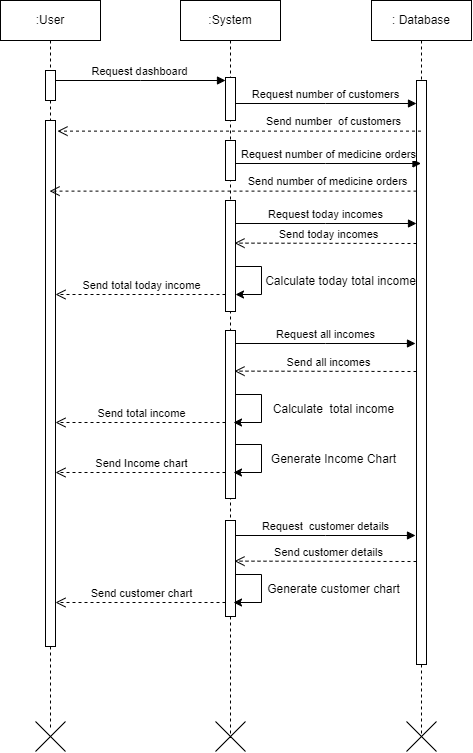

The diagram above was exported from draw.io. Its source (the exported page's mxGraphModel, read from the mxfile embedded in the PNG):
<mxGraphModel dx="1257" dy="651" grid="1" gridSize="10" guides="1" tooltips="1" connect="1" arrows="1" fold="1" page="1" pageScale="1" pageWidth="850" pageHeight="1100" math="0" shadow="0">
  <root>
    <mxCell id="0" />
    <mxCell id="1" parent="0" />
    <mxCell id="aM9ryv3xv72pqoxQDRHE-1" value=":User" style="shape=umlLifeline;perimeter=lifelinePerimeter;whiteSpace=wrap;html=1;container=0;dropTarget=0;collapsible=0;recursiveResize=0;outlineConnect=0;portConstraint=eastwest;newEdgeStyle={&quot;edgeStyle&quot;:&quot;elbowEdgeStyle&quot;,&quot;elbow&quot;:&quot;vertical&quot;,&quot;curved&quot;:0,&quot;rounded&quot;:0};" parent="1" vertex="1">
      <mxGeometry x="40" y="40" width="100" height="728" as="geometry" />
    </mxCell>
    <mxCell id="aM9ryv3xv72pqoxQDRHE-2" value="" style="html=1;points=[];perimeter=orthogonalPerimeter;outlineConnect=0;targetShapes=umlLifeline;portConstraint=eastwest;newEdgeStyle={&quot;edgeStyle&quot;:&quot;elbowEdgeStyle&quot;,&quot;elbow&quot;:&quot;vertical&quot;,&quot;curved&quot;:0,&quot;rounded&quot;:0};" parent="aM9ryv3xv72pqoxQDRHE-1" vertex="1">
      <mxGeometry x="45" y="70" width="10" height="30" as="geometry" />
    </mxCell>
    <mxCell id="1PqEswID8fQzVsbg0oQI-4" value="" style="html=1;points=[];perimeter=orthogonalPerimeter;outlineConnect=0;targetShapes=umlLifeline;portConstraint=eastwest;newEdgeStyle={&quot;edgeStyle&quot;:&quot;elbowEdgeStyle&quot;,&quot;elbow&quot;:&quot;vertical&quot;,&quot;curved&quot;:0,&quot;rounded&quot;:0};" vertex="1" parent="aM9ryv3xv72pqoxQDRHE-1">
      <mxGeometry x="45" y="120" width="10" height="526" as="geometry" />
    </mxCell>
    <mxCell id="aM9ryv3xv72pqoxQDRHE-5" value=":System" style="shape=umlLifeline;perimeter=lifelinePerimeter;whiteSpace=wrap;html=1;container=0;dropTarget=0;collapsible=0;recursiveResize=0;outlineConnect=0;portConstraint=eastwest;newEdgeStyle={&quot;edgeStyle&quot;:&quot;elbowEdgeStyle&quot;,&quot;elbow&quot;:&quot;vertical&quot;,&quot;curved&quot;:0,&quot;rounded&quot;:0};" parent="1" vertex="1">
      <mxGeometry x="220" y="40" width="100" height="737" as="geometry" />
    </mxCell>
    <mxCell id="aM9ryv3xv72pqoxQDRHE-6" value="" style="html=1;points=[];perimeter=orthogonalPerimeter;outlineConnect=0;targetShapes=umlLifeline;portConstraint=eastwest;newEdgeStyle={&quot;edgeStyle&quot;:&quot;elbowEdgeStyle&quot;,&quot;elbow&quot;:&quot;vertical&quot;,&quot;curved&quot;:0,&quot;rounded&quot;:0};" parent="aM9ryv3xv72pqoxQDRHE-5" vertex="1">
      <mxGeometry x="45" y="77" width="10" height="43" as="geometry" />
    </mxCell>
    <mxCell id="aM9ryv3xv72pqoxQDRHE-7" value="Request dashboard" style="html=1;verticalAlign=bottom;endArrow=block;edgeStyle=elbowEdgeStyle;elbow=vertical;curved=0;rounded=0;" parent="1" source="aM9ryv3xv72pqoxQDRHE-2" target="aM9ryv3xv72pqoxQDRHE-6" edge="1">
      <mxGeometry relative="1" as="geometry">
        <mxPoint x="195" y="130" as="sourcePoint" />
        <Array as="points">
          <mxPoint x="180" y="120" />
        </Array>
      </mxGeometry>
    </mxCell>
    <mxCell id="1PqEswID8fQzVsbg0oQI-1" value=": Database" style="shape=umlLifeline;perimeter=lifelinePerimeter;whiteSpace=wrap;html=1;container=0;dropTarget=0;collapsible=0;recursiveResize=0;outlineConnect=0;portConstraint=eastwest;newEdgeStyle={&quot;edgeStyle&quot;:&quot;elbowEdgeStyle&quot;,&quot;elbow&quot;:&quot;vertical&quot;,&quot;curved&quot;:0,&quot;rounded&quot;:0};" vertex="1" parent="1">
      <mxGeometry x="411" y="40" width="100" height="736" as="geometry" />
    </mxCell>
    <mxCell id="1PqEswID8fQzVsbg0oQI-2" value="" style="html=1;points=[];perimeter=orthogonalPerimeter;outlineConnect=0;targetShapes=umlLifeline;portConstraint=eastwest;newEdgeStyle={&quot;edgeStyle&quot;:&quot;elbowEdgeStyle&quot;,&quot;elbow&quot;:&quot;vertical&quot;,&quot;curved&quot;:0,&quot;rounded&quot;:0};" vertex="1" parent="1PqEswID8fQzVsbg0oQI-1">
      <mxGeometry x="45" y="80" width="10" height="584" as="geometry" />
    </mxCell>
    <mxCell id="1PqEswID8fQzVsbg0oQI-3" value="Request number of customers" style="html=1;verticalAlign=bottom;endArrow=block;edgeStyle=elbowEdgeStyle;elbow=vertical;curved=0;rounded=0;" edge="1" parent="1" target="1PqEswID8fQzVsbg0oQI-2">
      <mxGeometry relative="1" as="geometry">
        <mxPoint x="275.0000000000001" y="143.00000000000006" as="sourcePoint" />
        <Array as="points">
          <mxPoint x="365" y="143" />
        </Array>
        <mxPoint x="446" y="143.00000000000006" as="targetPoint" />
      </mxGeometry>
    </mxCell>
    <mxCell id="1PqEswID8fQzVsbg0oQI-5" value="Send number&amp;nbsp; of customers" style="html=1;verticalAlign=bottom;endArrow=open;dashed=1;endSize=8;edgeStyle=elbowEdgeStyle;elbow=vertical;curved=0;rounded=0;" edge="1" parent="1" source="1PqEswID8fQzVsbg0oQI-1">
      <mxGeometry x="-0.5211" y="-1" relative="1" as="geometry">
        <mxPoint x="97" y="170" as="targetPoint" />
        <Array as="points">
          <mxPoint x="353" y="170.62" />
        </Array>
        <mxPoint x="443" y="170.61999999999995" as="sourcePoint" />
        <mxPoint as="offset" />
      </mxGeometry>
    </mxCell>
    <mxCell id="1PqEswID8fQzVsbg0oQI-9" value="Request number of medicine orders" style="html=1;verticalAlign=bottom;endArrow=block;edgeStyle=elbowEdgeStyle;elbow=vertical;curved=0;rounded=0;" edge="1" parent="1" target="1PqEswID8fQzVsbg0oQI-1">
      <mxGeometry relative="1" as="geometry">
        <mxPoint x="275.0000000000001" y="203.00000000000006" as="sourcePoint" />
        <Array as="points">
          <mxPoint x="365" y="203" />
        </Array>
        <mxPoint x="446" y="203.00000000000006" as="targetPoint" />
      </mxGeometry>
    </mxCell>
    <mxCell id="1PqEswID8fQzVsbg0oQI-10" value="Send number of medicine orders" style="html=1;verticalAlign=bottom;endArrow=open;dashed=1;endSize=8;edgeStyle=elbowEdgeStyle;elbow=vertical;curved=0;rounded=0;" edge="1" parent="1" target="aM9ryv3xv72pqoxQDRHE-1">
      <mxGeometry x="-0.5211" y="-1" relative="1" as="geometry">
        <mxPoint x="110" y="230" as="targetPoint" />
        <Array as="points">
          <mxPoint x="366" y="230.62" />
        </Array>
        <mxPoint x="456" y="230.61999999999995" as="sourcePoint" />
        <mxPoint as="offset" />
      </mxGeometry>
    </mxCell>
    <mxCell id="1PqEswID8fQzVsbg0oQI-11" value="" style="html=1;points=[];perimeter=orthogonalPerimeter;outlineConnect=0;targetShapes=umlLifeline;portConstraint=eastwest;newEdgeStyle={&quot;edgeStyle&quot;:&quot;elbowEdgeStyle&quot;,&quot;elbow&quot;:&quot;vertical&quot;,&quot;curved&quot;:0,&quot;rounded&quot;:0};" vertex="1" parent="1">
      <mxGeometry x="265" y="180" width="10" height="40" as="geometry" />
    </mxCell>
    <mxCell id="1PqEswID8fQzVsbg0oQI-12" value="" style="html=1;points=[];perimeter=orthogonalPerimeter;outlineConnect=0;targetShapes=umlLifeline;portConstraint=eastwest;newEdgeStyle={&quot;edgeStyle&quot;:&quot;elbowEdgeStyle&quot;,&quot;elbow&quot;:&quot;vertical&quot;,&quot;curved&quot;:0,&quot;rounded&quot;:0};" vertex="1" parent="1">
      <mxGeometry x="265" y="240" width="10" height="111" as="geometry" />
    </mxCell>
    <mxCell id="1PqEswID8fQzVsbg0oQI-13" value="Request today incomes" style="html=1;verticalAlign=bottom;endArrow=block;edgeStyle=elbowEdgeStyle;elbow=vertical;curved=0;rounded=0;" edge="1" parent="1">
      <mxGeometry relative="1" as="geometry">
        <mxPoint x="275.0000000000001" y="263.00000000000006" as="sourcePoint" />
        <Array as="points">
          <mxPoint x="365" y="263" />
        </Array>
        <mxPoint x="456" y="263" as="targetPoint" />
      </mxGeometry>
    </mxCell>
    <mxCell id="1PqEswID8fQzVsbg0oQI-14" value="Send today incomes" style="html=1;verticalAlign=bottom;endArrow=open;dashed=1;endSize=8;edgeStyle=elbowEdgeStyle;elbow=vertical;curved=0;rounded=0;" edge="1" parent="1">
      <mxGeometry x="-0.0328" relative="1" as="geometry">
        <mxPoint x="274" y="283" as="targetPoint" />
        <Array as="points">
          <mxPoint x="348" y="282.62" />
        </Array>
        <mxPoint x="456" y="283" as="sourcePoint" />
        <mxPoint as="offset" />
      </mxGeometry>
    </mxCell>
    <mxCell id="1PqEswID8fQzVsbg0oQI-16" value="" style="endArrow=classic;html=1;rounded=0;" edge="1" parent="1" target="1PqEswID8fQzVsbg0oQI-12">
      <mxGeometry width="50" height="50" relative="1" as="geometry">
        <mxPoint x="275.00176470588235" y="306" as="sourcePoint" />
        <mxPoint x="324.09000000000003" y="306" as="targetPoint" />
        <Array as="points">
          <mxPoint x="301" y="306" />
          <mxPoint x="301" y="334" />
        </Array>
      </mxGeometry>
    </mxCell>
    <mxCell id="1PqEswID8fQzVsbg0oQI-17" value="Calculate today total income" style="text;html=1;align=center;verticalAlign=middle;resizable=0;points=[];autosize=1;strokeColor=none;fillColor=none;" vertex="1" parent="1">
      <mxGeometry x="295" y="308" width="169" height="26" as="geometry" />
    </mxCell>
    <mxCell id="1PqEswID8fQzVsbg0oQI-18" value="Send total today income" style="html=1;verticalAlign=bottom;endArrow=open;dashed=1;endSize=8;edgeStyle=elbowEdgeStyle;elbow=vertical;curved=0;rounded=0;" edge="1" parent="1" source="1PqEswID8fQzVsbg0oQI-12" target="1PqEswID8fQzVsbg0oQI-4">
      <mxGeometry x="-0.0083" relative="1" as="geometry">
        <mxPoint x="100" y="334" as="targetPoint" />
        <Array as="points">
          <mxPoint x="261" y="334" />
        </Array>
        <mxPoint x="238" y="334" as="sourcePoint" />
        <mxPoint as="offset" />
      </mxGeometry>
    </mxCell>
    <mxCell id="1PqEswID8fQzVsbg0oQI-19" value="" style="html=1;points=[];perimeter=orthogonalPerimeter;outlineConnect=0;targetShapes=umlLifeline;portConstraint=eastwest;newEdgeStyle={&quot;edgeStyle&quot;:&quot;elbowEdgeStyle&quot;,&quot;elbow&quot;:&quot;vertical&quot;,&quot;curved&quot;:0,&quot;rounded&quot;:0};" vertex="1" parent="1">
      <mxGeometry x="265" y="370" width="10" height="168" as="geometry" />
    </mxCell>
    <mxCell id="1PqEswID8fQzVsbg0oQI-20" value="Request all incomes" style="html=1;verticalAlign=bottom;endArrow=block;edgeStyle=elbowEdgeStyle;elbow=vertical;curved=0;rounded=0;" edge="1" parent="1">
      <mxGeometry relative="1" as="geometry">
        <mxPoint x="275.0000000000001" y="383.00000000000006" as="sourcePoint" />
        <Array as="points">
          <mxPoint x="365" y="383" />
        </Array>
        <mxPoint x="455" y="383" as="targetPoint" />
      </mxGeometry>
    </mxCell>
    <mxCell id="1PqEswID8fQzVsbg0oQI-21" value="Send all incomes" style="html=1;verticalAlign=bottom;endArrow=open;dashed=1;endSize=8;edgeStyle=elbowEdgeStyle;elbow=vertical;curved=0;rounded=0;" edge="1" parent="1">
      <mxGeometry x="-0.0328" relative="1" as="geometry">
        <mxPoint x="274" y="411" as="targetPoint" />
        <Array as="points">
          <mxPoint x="348" y="410.62" />
        </Array>
        <mxPoint x="456" y="411" as="sourcePoint" />
        <mxPoint as="offset" />
      </mxGeometry>
    </mxCell>
    <mxCell id="1PqEswID8fQzVsbg0oQI-22" value="" style="endArrow=classic;html=1;rounded=0;entryX=0.526;entryY=0.794;entryDx=0;entryDy=0;entryPerimeter=0;" edge="1" parent="1">
      <mxGeometry width="50" height="50" relative="1" as="geometry">
        <mxPoint x="275.00176470588235" y="434" as="sourcePoint" />
        <mxPoint x="273" y="462" as="targetPoint" />
        <Array as="points">
          <mxPoint x="301" y="434" />
          <mxPoint x="301" y="462" />
        </Array>
      </mxGeometry>
    </mxCell>
    <mxCell id="1PqEswID8fQzVsbg0oQI-23" value="Calculate&amp;nbsp; total income" style="text;html=1;align=center;verticalAlign=middle;resizable=0;points=[];autosize=1;strokeColor=none;fillColor=none;" vertex="1" parent="1">
      <mxGeometry x="303" y="436" width="139" height="26" as="geometry" />
    </mxCell>
    <mxCell id="1PqEswID8fQzVsbg0oQI-24" value="Send total income" style="html=1;verticalAlign=bottom;endArrow=open;dashed=1;endSize=8;edgeStyle=elbowEdgeStyle;elbow=vertical;curved=0;rounded=0;" edge="1" parent="1">
      <mxGeometry x="-0.0083" relative="1" as="geometry">
        <mxPoint x="95" y="462" as="targetPoint" />
        <Array as="points">
          <mxPoint x="261" y="462" />
        </Array>
        <mxPoint x="265" y="462" as="sourcePoint" />
        <mxPoint as="offset" />
      </mxGeometry>
    </mxCell>
    <mxCell id="1PqEswID8fQzVsbg0oQI-25" value="" style="endArrow=classic;html=1;rounded=0;entryX=0.526;entryY=0.794;entryDx=0;entryDy=0;entryPerimeter=0;" edge="1" parent="1">
      <mxGeometry width="50" height="50" relative="1" as="geometry">
        <mxPoint x="275.00176470588235" y="484" as="sourcePoint" />
        <mxPoint x="273" y="512" as="targetPoint" />
        <Array as="points">
          <mxPoint x="301" y="484" />
          <mxPoint x="301" y="512" />
        </Array>
      </mxGeometry>
    </mxCell>
    <mxCell id="1PqEswID8fQzVsbg0oQI-26" value="Generate Income Chart" style="text;html=1;align=center;verticalAlign=middle;resizable=0;points=[];autosize=1;strokeColor=none;fillColor=none;" vertex="1" parent="1">
      <mxGeometry x="301" y="486" width="143" height="26" as="geometry" />
    </mxCell>
    <mxCell id="1PqEswID8fQzVsbg0oQI-27" value="Send Income chart" style="html=1;verticalAlign=bottom;endArrow=open;dashed=1;endSize=8;edgeStyle=elbowEdgeStyle;elbow=vertical;curved=0;rounded=0;" edge="1" parent="1">
      <mxGeometry x="-0.0083" relative="1" as="geometry">
        <mxPoint x="95" y="512" as="targetPoint" />
        <Array as="points">
          <mxPoint x="261" y="512" />
        </Array>
        <mxPoint x="265" y="512" as="sourcePoint" />
        <mxPoint as="offset" />
      </mxGeometry>
    </mxCell>
    <mxCell id="1PqEswID8fQzVsbg0oQI-28" value="" style="html=1;points=[];perimeter=orthogonalPerimeter;outlineConnect=0;targetShapes=umlLifeline;portConstraint=eastwest;newEdgeStyle={&quot;edgeStyle&quot;:&quot;elbowEdgeStyle&quot;,&quot;elbow&quot;:&quot;vertical&quot;,&quot;curved&quot;:0,&quot;rounded&quot;:0};" vertex="1" parent="1">
      <mxGeometry x="265" y="560" width="10" height="96" as="geometry" />
    </mxCell>
    <mxCell id="1PqEswID8fQzVsbg0oQI-29" value="Request&amp;nbsp; customer details" style="html=1;verticalAlign=bottom;endArrow=block;edgeStyle=elbowEdgeStyle;elbow=vertical;curved=0;rounded=0;" edge="1" parent="1">
      <mxGeometry relative="1" as="geometry">
        <mxPoint x="275.0000000000001" y="575" as="sourcePoint" />
        <Array as="points">
          <mxPoint x="365" y="575" />
        </Array>
        <mxPoint x="455" y="575" as="targetPoint" />
      </mxGeometry>
    </mxCell>
    <mxCell id="1PqEswID8fQzVsbg0oQI-30" value="Send customer details" style="html=1;verticalAlign=bottom;endArrow=open;dashed=1;endSize=8;edgeStyle=elbowEdgeStyle;elbow=vertical;curved=0;rounded=0;" edge="1" parent="1">
      <mxGeometry x="-0.0328" relative="1" as="geometry">
        <mxPoint x="274" y="601" as="targetPoint" />
        <Array as="points">
          <mxPoint x="348" y="600.62" />
        </Array>
        <mxPoint x="456" y="601" as="sourcePoint" />
        <mxPoint as="offset" />
      </mxGeometry>
    </mxCell>
    <mxCell id="1PqEswID8fQzVsbg0oQI-31" value="" style="endArrow=classic;html=1;rounded=0;entryX=0.526;entryY=0.794;entryDx=0;entryDy=0;entryPerimeter=0;" edge="1" parent="1">
      <mxGeometry width="50" height="50" relative="1" as="geometry">
        <mxPoint x="275.00176470588235" y="614" as="sourcePoint" />
        <mxPoint x="273" y="642" as="targetPoint" />
        <Array as="points">
          <mxPoint x="301" y="614" />
          <mxPoint x="301" y="642" />
        </Array>
      </mxGeometry>
    </mxCell>
    <mxCell id="1PqEswID8fQzVsbg0oQI-32" value="Generate customer chart" style="text;html=1;align=center;verticalAlign=middle;resizable=0;points=[];autosize=1;strokeColor=none;fillColor=none;" vertex="1" parent="1">
      <mxGeometry x="297" y="616" width="151" height="26" as="geometry" />
    </mxCell>
    <mxCell id="1PqEswID8fQzVsbg0oQI-33" value="Send customer chart" style="html=1;verticalAlign=bottom;endArrow=open;dashed=1;endSize=8;edgeStyle=elbowEdgeStyle;elbow=vertical;curved=0;rounded=0;" edge="1" parent="1">
      <mxGeometry x="-0.0083" relative="1" as="geometry">
        <mxPoint x="95" y="642" as="targetPoint" />
        <Array as="points">
          <mxPoint x="261" y="642" />
        </Array>
        <mxPoint x="265" y="642" as="sourcePoint" />
        <mxPoint as="offset" />
      </mxGeometry>
    </mxCell>
    <mxCell id="1PqEswID8fQzVsbg0oQI-35" value="" style="shape=umlDestroy;whiteSpace=wrap;html=1;strokeWidth=1;targetShapes=umlLifeline;" vertex="1" parent="1">
      <mxGeometry x="75" y="761" width="30" height="30" as="geometry" />
    </mxCell>
    <mxCell id="1PqEswID8fQzVsbg0oQI-36" value="" style="shape=umlDestroy;whiteSpace=wrap;html=1;strokeWidth=1;targetShapes=umlLifeline;" vertex="1" parent="1">
      <mxGeometry x="255" y="761" width="30" height="30" as="geometry" />
    </mxCell>
    <mxCell id="1PqEswID8fQzVsbg0oQI-37" value="" style="shape=umlDestroy;whiteSpace=wrap;html=1;strokeWidth=1;targetShapes=umlLifeline;" vertex="1" parent="1">
      <mxGeometry x="446" y="761" width="30" height="30" as="geometry" />
    </mxCell>
  </root>
</mxGraphModel>